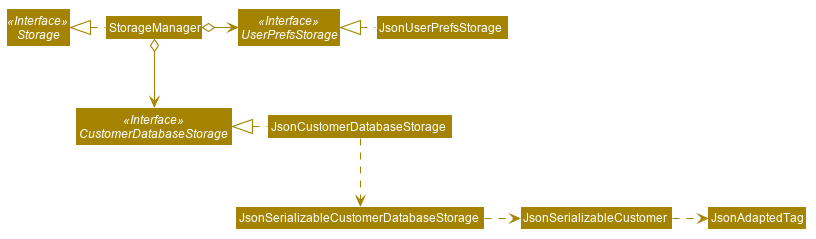

The diagram above was rendered by PlantUML. Its source (embedded in the PNG):
@startuml








skinparam BackgroundColor #FFFFFFF

skinparam Shadowing false

skinparam Class {
    FontColor #FFFFFF
    BorderThickness 1
    BorderColor #FFFFFF
    StereotypeFontColor #FFFFFF
    FontName Arial
}

skinparam Actor {
    BorderColor #000000
    Color #000000
    FontName Arial
}

skinparam Sequence {
    MessageAlign center
    BoxFontSize 15
    BoxPadding 0
    BoxFontColor #FFFFFF
    FontName Arial
}

skinparam Participant {
    FontColor #FFFFFFF
    Padding 20
}

skinparam MinClassWidth 50
skinparam ParticipantPadding 10
skinparam Shadowing false
skinparam DefaultTextAlignment center
skinparam packageStyle Rectangle

hide footbox
hide members
hide circle
skinparam arrowThickness 1.1
skinparam arrowColor #A38300
skinparam classBackgroundColor #A38300

Interface Storage <<Interface>>
Interface UserPrefsStorage <<Interface>>
Interface CustomerDatabaseStorage <<Interface>>

Class StorageManager
Class JsonUserPrefsStorage
Class JsonCustomerDatabaseStorage

StorageManager .left.|> Storage
StorageManager o-right-> UserPrefsStorage
StorageManager o--> CustomerDatabaseStorage

JsonUserPrefsStorage .left.|> UserPrefsStorage
JsonCustomerDatabaseStorage .left.|> CustomerDatabaseStorage
JsonCustomerDatabaseStorage .down.> JsonSerializableCustomerDatabaseStorage
JsonSerializableCustomerDatabaseStorage .right.> JsonSerializableCustomer
JsonSerializableCustomer .right.> JsonAdaptedTag
@enduml